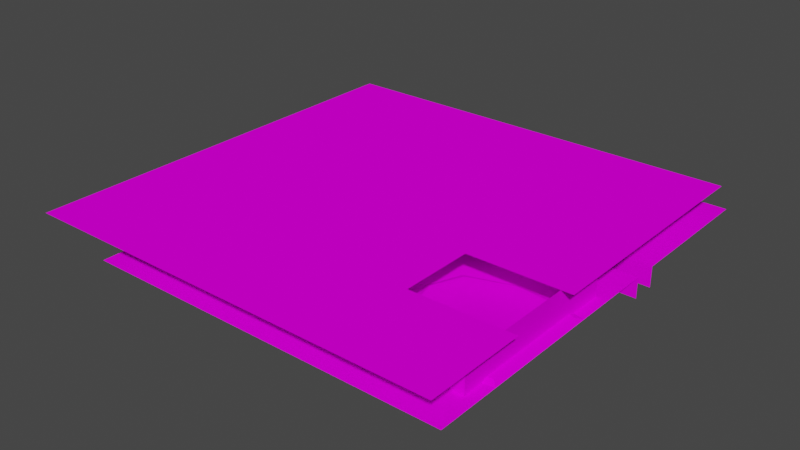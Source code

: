 # Source: tombMap.blend  (saved by Blender 2.83.19; exported with 4.5.12 LTS)
import bpy
from mathutils import Matrix  # noqa: F401  (used for matrix-valued properties, if any)

bpy.ops.wm.read_factory_settings(use_empty=True)
scene = bpy.context.scene
scene.name = 'Scene'

# ---- collections
col_collection = bpy.data.collections.new('Collection'); scene.collection.children.link(col_collection)

# ---- images (referenced by path relative to the original .blend; pixels are not part of the script)
import os
ASSET_DIR = os.environ.get("B2B_ASSET_DIR", "")  # directory of the original .blend (textures are referenced by path, not embedded)
HERE = os.path.dirname(os.path.abspath(__file__))  # packed textures are extracted next to this script under _unpacked/

def load_image(name, relpath, width, height, colorspace="sRGB"):
    """Load a texture the original file referenced (path relative to the .blend, or extracted next to this script)."""
    p = next((c for c in (os.path.join(HERE, relpath), os.path.join(ASSET_DIR, relpath)) if relpath and os.path.exists(c)), "")
    if p:
        img = bpy.data.images.load(p, check_existing=True)
        img.name = name
    else:  # same state as the original file: an image datablock whose file is absent (Cycles renders it pink)
        img = bpy.data.images.new(name, width, height)
        img.source = "FILE"
        img.filepath = "//" + (relpath or name)
    img.colorspace_settings.name = colorspace
    return img
img_wall_tile_png = load_image('wall_tile.png', 'wall_tile.png', 1024, 1024, 'sRGB')
img_wood_png = load_image('wood.png', 'wood.png', 1024, 1024, 'sRGB')
img_stair_png = load_image('stair.png', 'stair.png', 1024, 1024, 'sRGB')
img_floor_tile_png = load_image('floor_tile.png', 'floor_tile.png', 1024, 1024, 'sRGB')
img_sand_jpg = load_image('sand.jpg', 'sand.jpg', 1024, 1024, 'sRGB')

# ---- materials (node trees are filled in below, after node groups)
mat_whites = bpy.data.materials.new('whites')
mat_whites.use_transparent_shadow = False
mat_walls = bpy.data.materials.new('walls')
mat_walls.use_transparent_shadow = False
mat_wood = bpy.data.materials.new('wood')
mat_wood.use_transparent_shadow = False
mat_platform = bpy.data.materials.new('platform')
mat_platform.use_transparent_shadow = False
mat_floor = bpy.data.materials.new('Floor')
mat_floor.alpha_threshold = 0.0
mat_floor.use_transparent_shadow = False
mat_floor.line_color = (0.0, 0.0, 0.0, 1.0)
mat_sand = bpy.data.materials.new('sand')
mat_sand.use_transparent_shadow = False

# ---- material node trees
mat_whites.use_nodes = True; mat_whites.node_tree.nodes.clear()
_N = mat_whites.node_tree.nodes; _L = mat_whites.node_tree.links
n0 = _N.new('ShaderNodeBsdfPrincipled'); n0.name = 'Principled BSDF'; n0.location = (10, 300)
n0.distribution = 'GGX'
n0.subsurface_method = 'BURLEY'
n0.inputs[2].default_value = 0.0
n0.inputs[3].default_value = 1.45
n0.inputs[13].default_value = 0.0
n0.inputs[27].default_value = (0.0, 0.0, 0.0, 1.0)
n0.inputs[28].default_value = 1.0
n1 = _N.new('ShaderNodeOutputMaterial'); n1.name = 'Material Output'; n1.location = (300, 300)
_L.new(n0.outputs[0], n1.inputs[0])
n1.is_active_output = True
mat_walls.use_nodes = True; mat_walls.node_tree.nodes.clear()
_N = mat_walls.node_tree.nodes; _L = mat_walls.node_tree.links
n0 = _N.new('ShaderNodeBsdfPrincipled'); n0.name = 'Principled BSDF'; n0.location = (10, 300)
n0.distribution = 'GGX'
n0.subsurface_method = 'BURLEY'
n0.inputs[2].default_value = 0.0
n0.inputs[3].default_value = 1.45
n0.inputs[13].default_value = 0.0
n0.inputs[27].default_value = (0.0, 0.0, 0.0, 1.0)
n0.inputs[28].default_value = 1.0
n1 = _N.new('ShaderNodeOutputMaterial'); n1.name = 'Material Output'; n1.location = (300, 300)
n2 = _N.new('ShaderNodeTexImage'); n2.name = 'Image Texture'; n2.location = (-280, 280)
n2.image = img_wall_tile_png
_L.new(n0.outputs[0], n1.inputs[0])
_L.new(n2.outputs[0], n0.inputs[0])
n1.is_active_output = True
mat_wood.use_nodes = True; mat_wood.node_tree.nodes.clear()
_N = mat_wood.node_tree.nodes; _L = mat_wood.node_tree.links
n0 = _N.new('ShaderNodeBsdfPrincipled'); n0.name = 'Principled BSDF'; n0.location = (10, 300)
n0.distribution = 'GGX'
n0.subsurface_method = 'BURLEY'
n0.inputs[2].default_value = 0.0
n0.inputs[3].default_value = 1.45
n0.inputs[13].default_value = 0.0
n0.inputs[27].default_value = (0.0, 0.0, 0.0, 1.0)
n0.inputs[28].default_value = 1.0
n1 = _N.new('ShaderNodeOutputMaterial'); n1.name = 'Material Output'; n1.location = (300, 300)
n2 = _N.new('ShaderNodeTexImage'); n2.name = 'Image Texture'; n2.location = (-280, 280)
n2.image = img_wood_png
_L.new(n0.outputs[0], n1.inputs[0])
_L.new(n2.outputs[0], n0.inputs[0])
n1.is_active_output = True
mat_platform.use_nodes = True; mat_platform.node_tree.nodes.clear()
_N = mat_platform.node_tree.nodes; _L = mat_platform.node_tree.links
n0 = _N.new('ShaderNodeBsdfPrincipled'); n0.name = 'Principled BSDF'; n0.location = (10, 300)
n0.distribution = 'GGX'
n0.subsurface_method = 'BURLEY'
n0.inputs[2].default_value = 0.0
n0.inputs[3].default_value = 1.45
n0.inputs[13].default_value = 0.0
n0.inputs[27].default_value = (0.0, 0.0, 0.0, 1.0)
n0.inputs[28].default_value = 1.0
n1 = _N.new('ShaderNodeOutputMaterial'); n1.name = 'Material Output'; n1.location = (300, 300)
n2 = _N.new('ShaderNodeTexImage'); n2.name = 'Image Texture'; n2.location = (-280, 280)
n2.image = img_stair_png
_L.new(n0.outputs[0], n1.inputs[0])
_L.new(n2.outputs[0], n0.inputs[0])
n1.is_active_output = True
mat_floor.use_nodes = True; mat_floor.node_tree.nodes.clear()
_N = mat_floor.node_tree.nodes; _L = mat_floor.node_tree.links
n0 = _N.new('ShaderNodeOutputMaterial'); n0.name = 'Material Output'; n0.location = (300, 300)
n1 = _N.new('ShaderNodeBsdfPrincipled'); n1.name = 'Principled BSDF'; n1.location = (10, 300)
n1.distribution = 'GGX'
n1.subsurface_method = 'BURLEY'
n1.inputs[2].default_value = 0.0
n1.inputs[3].default_value = 1.45
n1.inputs[13].default_value = 0.0
n1.inputs[27].default_value = (0.0, 0.0, 0.0, 1.0)
n1.inputs[28].default_value = 1.0
n2 = _N.new('ShaderNodeTexImage'); n2.name = 'Image Texture'; n2.location = (-280, 280)
n2.image = img_floor_tile_png
_L.new(n1.outputs[0], n0.inputs[0])
_L.new(n2.outputs[0], n1.inputs[0])
n0.is_active_output = True
mat_sand.use_nodes = True; mat_sand.node_tree.nodes.clear()
_N = mat_sand.node_tree.nodes; _L = mat_sand.node_tree.links
n0 = _N.new('ShaderNodeBsdfPrincipled'); n0.name = 'Principled BSDF'; n0.location = (10, 300)
n0.distribution = 'GGX'
n0.subsurface_method = 'BURLEY'
n0.inputs[2].default_value = 0.0
n0.inputs[3].default_value = 1.45
n0.inputs[13].default_value = 0.0
n0.inputs[27].default_value = (0.0, 0.0, 0.0, 1.0)
n0.inputs[28].default_value = 1.0
n1 = _N.new('ShaderNodeOutputMaterial'); n1.name = 'Material Output'; n1.location = (300, 300)
n2 = _N.new('ShaderNodeTexImage'); n2.name = 'Image Texture'; n2.location = (-280, 280)
n2.image = img_sand_jpg
_L.new(n0.outputs[0], n1.inputs[0])
_L.new(n2.outputs[0], n0.inputs[0])
n1.is_active_output = True

# ---- world
world_world = bpy.data.worlds.new('World'); scene.world = world_world
world_world.use_nodes = True; world_world.node_tree.nodes.clear()
_N = world_world.node_tree.nodes; _L = world_world.node_tree.links
n0 = _N.new('ShaderNodeOutputWorld'); n0.name = 'World Output'; n0.location = (300, 300)
n1 = _N.new('ShaderNodeBackground'); n1.name = 'Background'; n1.location = (10, 300)
n1.inputs[0].default_value = (0.05088, 0.05088, 0.05088, 1.0)
_L.new(n1.outputs[0], n0.inputs[0])
n0.is_active_output = True
world_world.color = (0.05088, 0.05088, 0.05088)
world_world.use_sun_shadow = False
world_world.sun_shadow_jitter_overblur = 0.0

# ---- meshes
me_cone = bpy.data.meshes.new('Cone')
me_cone.from_pydata([(-5.865, 0.3829, -1.0), (-2.895, -2.419, -1.0), (-5.865, -5.221, -1.0), (-8.836, -2.419, -1.0), (-5.865, -2.419, 1.0), (-32.99, -12.88, 1.0), (-35.96, -12.88, -1.0), (-32.99, -15.69, -1.0), (-30.02, -12.88, -1.0), (-32.99, -10.08, -1.0), (-19.62, -10.08, -1.0), (-16.65, -12.88, -1.0), (-19.62, -15.69, -1.0), (-22.59, -12.88, -1.0), (-19.62, -12.88, 1.0), (-19.69, -2.419, 1.0), (-22.66, -2.419, -1.0), (-19.69, -5.221, -1.0), (-16.72, -2.419, -1.0), (-19.69, 0.3829, -1.0), (-5.794, -12.88, 1.0), (-8.764, -12.88, -1.0), (-5.794, -15.69, -1.0), (-2.823, -12.88, -1.0), (-5.794, -10.08, -1.0), (-112.7, -2.419, 1.0), (-115.7, -2.419, -1.0), (-112.7, -5.221, -1.0), (-109.7, -2.419, -1.0), (-112.7, 0.3829, -1.0), (-125.3, 0.3829, -1.0), (-122.3, -2.419, -1.0), (-125.3, -5.221, -1.0), (-128.3, -2.419, -1.0), (-125.3, -2.419, 1.0), (-152.4, -12.88, 1.0), (-155.4, -12.88, -1.0), (-152.4, -15.69, -1.0), (-149.5, -12.88, -1.0), (-152.4, -10.08, -1.0), (-139.1, -10.08, -1.0), (-136.1, -12.88, -1.0), (-139.1, -15.69, -1.0), (-142.0, -12.88, -1.0), (-139.1, -12.88, 1.0), (-139.1, -2.419, 1.0), (-142.1, -2.419, -1.0), (-139.1, -5.221, -1.0), (-136.2, -2.419, -1.0), (-139.1, 0.3829, -1.0), (-125.2, -12.88, 1.0), (-128.2, -12.88, -1.0), (-125.2, -15.69, -1.0), (-122.3, -12.88, -1.0), (-125.2, -10.08, -1.0), (-152.5, 0.3829, -1.0), (-149.5, -2.419, -1.0), (-152.5, -5.221, -1.0), (-155.5, -2.419, -1.0), (-152.5, -2.419, 1.0), (-85.41, -10.08, -1.0), (-82.44, -12.88, -1.0), (-85.41, -15.69, -1.0), (-88.38, -12.88, -1.0), (-85.41, -12.88, 1.0), (-99.31, 0.3829, -1.0), (-96.34, -2.419, -1.0), (-99.31, -5.221, -1.0), (-102.3, -2.419, -1.0), (-99.31, -2.419, 1.0), (-99.23, -12.88, 1.0), (-102.2, -12.88, -1.0), (-99.23, -15.69, -1.0), (-96.26, -12.88, -1.0), (-99.23, -10.08, -1.0), (-112.6, -10.08, -1.0), (-109.6, -12.88, -1.0), (-112.6, -15.69, -1.0), (-115.6, -12.88, -1.0), (-112.6, -12.88, 1.0), (-85.48, -2.419, 1.0), (-88.45, -2.419, -1.0), (-85.48, -5.221, -1.0), (-82.51, -2.419, -1.0), (-85.48, 0.3829, -1.0), (-72.9, -2.419, 1.0), (-75.87, -2.419, -1.0), (-72.9, -5.221, -1.0), (-69.93, -2.419, -1.0), (-72.9, 0.3829, -1.0), (-45.63, -10.08, -1.0), (-42.66, -12.88, -1.0), (-45.63, -15.69, -1.0), (-48.6, -12.88, -1.0), (-45.63, -12.88, 1.0), (-59.52, 0.3829, -1.0), (-56.55, -2.419, -1.0), (-59.52, -5.221, -1.0), (-62.49, -2.419, -1.0), (-59.52, -2.419, 1.0), (-59.45, -12.88, 1.0), (-62.42, -12.88, -1.0), (-59.45, -15.69, -1.0), (-56.48, -12.88, -1.0), (-59.45, -10.08, -1.0), (-72.83, -10.08, -1.0), (-69.86, -12.88, -1.0), (-72.83, -15.69, -1.0), (-75.8, -12.88, -1.0), (-72.83, -12.88, 1.0), (-45.7, -2.419, 1.0), (-48.67, -2.419, -1.0), (-45.7, -5.221, -1.0), (-42.73, -2.419, -1.0), (-45.7, 0.3829, -1.0), (-33.06, 0.3829, -1.0), (-30.09, -2.419, -1.0), (-33.06, -5.221, -1.0), (-36.04, -2.419, -1.0), (-33.06, -2.419, 1.0)], [], [(0, 4, 1), (1, 4, 2), (2, 4, 3), (3, 4, 0), (0, 1, 2, 3), (9, 5, 8), (8, 5, 7), (7, 5, 6), (6, 5, 9), (9, 8, 7, 6), (12, 14, 13), (11, 14, 12), (13, 14, 10), (10, 14, 11), (10, 11, 12, 13), (16, 15, 19), (18, 15, 17), (19, 15, 18), (17, 15, 16), (19, 18, 17, 16), (21, 20, 24), (23, 20, 22), (24, 20, 23), (22, 20, 21), (24, 23, 22, 21), (29, 25, 28), (28, 25, 27), (27, 25, 26), (26, 25, 29), (29, 28, 27, 26), (32, 34, 33), (31, 34, 32), (33, 34, 30), (30, 34, 31), (30, 31, 32, 33), (37, 35, 36), (38, 35, 37), (36, 35, 39), (39, 35, 38), (39, 38, 37, 36), (43, 44, 40), (41, 44, 42), (40, 44, 41), (42, 44, 43), (40, 41, 42, 43), (49, 45, 48), (48, 45, 47), (47, 45, 46), (46, 45, 49), (49, 48, 47, 46), (54, 50, 53), (53, 50, 52), (52, 50, 51), (51, 50, 54), (54, 53, 52, 51), (58, 59, 55), (56, 59, 57), (55, 59, 56), (57, 59, 58), (55, 56, 57, 58), (62, 64, 63), (61, 64, 62), (63, 64, 60), (60, 64, 61), (60, 61, 62, 63), (67, 69, 68), (66, 69, 67), (68, 69, 65), (65, 69, 66), (65, 66, 67, 68), (74, 70, 73), (73, 70, 72), (72, 70, 71), (71, 70, 74), (74, 73, 72, 71), (78, 79, 75), (76, 79, 77), (75, 79, 76), (77, 79, 78), (75, 76, 77, 78), (81, 80, 84), (83, 80, 82), (84, 80, 83), (82, 80, 81), (84, 83, 82, 81), (89, 85, 88), (88, 85, 87), (87, 85, 86), (86, 85, 89), (89, 88, 87, 86), (92, 94, 93), (91, 94, 92), (93, 94, 90), (90, 94, 91), (90, 91, 92, 93), (97, 99, 98), (96, 99, 97), (98, 99, 95), (95, 99, 96), (95, 96, 97, 98), (104, 100, 103), (103, 100, 102), (102, 100, 101), (101, 100, 104), (104, 103, 102, 101), (108, 109, 105), (106, 109, 107), (105, 109, 106), (107, 109, 108), (105, 106, 107, 108), (111, 110, 114), (113, 110, 112), (114, 110, 113), (112, 110, 111), (114, 113, 112, 111), (117, 119, 118), (116, 119, 117), (118, 119, 115), (115, 119, 116), (115, 116, 117, 118)])
_uv = me_cone.uv_layers.new(name='UVMap')
_uv.uv.foreach_set('vector', [0.25, 0.49, 0.25, 0.25, 0.49, 0.25, 0.49, 0.25, 0.25, 0.25, 0.25, 0.01, 0.25, 0.01, 0.25, 0.25, 0.01, 0.25, 0.01, 0.25, 0.25, 0.25, 0.25, 0.49, 0.75, 0.49, 0.99, 0.25, 0.75, 0.01, 0.51, 0.25, 0.25, 0.49, 0.25, 0.25, 0.49, 0.25, 0.49, 0.25, 0.25, 0.25, 0.25, 0.01, 0.25, 0.01, 0.25, 0.25, 0.01, 0.25, 0.01, 0.25, 0.25, 0.25, 0.25, 0.49, 0.75, 0.49, 0.99, 0.25, 0.75, 0.01, 0.51, 0.25, 0.25, 0.01, 0.25, 0.25, 0.01, 0.25, 0.49, 0.25, 0.25, 0.25, 0.25, 0.01, 0.01, 0.25, 0.25, 0.25, 0.25, 0.49, 0.25, 0.49, 0.25, 0.25, 0.49, 0.25, 0.75, 0.49, 0.99, 0.25, 0.75, 0.01, 0.51, 0.25, 0.01, 0.25, 0.25, 0.25, 0.25, 0.49, 0.49, 0.25, 0.25, 0.25, 0.25, 0.01, 0.25, 0.49, 0.25, 0.25, 0.49, 0.25, 0.25, 0.01, 0.25, 0.25, 0.01, 0.25, 0.75, 0.49, 0.99, 0.25, 0.75, 0.01, 0.51, 0.25, 0.01, 0.25, 0.25, 0.25, 0.25, 0.49, 0.49, 0.25, 0.25, 0.25, 0.25, 0.01, 0.25, 0.49, 0.25, 0.25, 0.49, 0.25, 0.25, 0.01, 0.25, 0.25, 0.01, 0.25, 0.75, 0.49, 0.99, 0.25, 0.75, 0.01, 0.51, 0.25, 0.25, 0.49, 0.25, 0.25, 0.49, 0.25, 0.49, 0.25, 0.25, 0.25, 0.25, 0.01, 0.25, 0.01, 0.25, 0.25, 0.01, 0.25, 0.01, 0.25, 0.25, 0.25, 0.25, 0.49, 0.75, 0.49, 0.99, 0.25, 0.75, 0.01, 0.51, 0.25, 0.25, 0.01, 0.25, 0.25, 0.01, 0.25, 0.49, 0.25, 0.25, 0.25, 0.25, 0.01, 0.01, 0.25, 0.25, 0.25, 0.25, 0.49, 0.25, 0.49, 0.25, 0.25, 0.49, 0.25, 0.75, 0.49, 0.99, 0.25, 0.75, 0.01, 0.51, 0.25, 0.25, 0.01, 0.25, 0.25, 0.01, 0.25, 0.49, 0.25, 0.25, 0.25, 0.25, 0.01, 0.01, 0.25, 0.25, 0.25, 0.25, 0.49, 0.25, 0.49, 0.25, 0.25, 0.49, 0.25, 0.75, 0.49, 0.99, 0.25, 0.75, 0.01, 0.51, 0.25, 0.01, 0.25, 0.25, 0.25, 0.25, 0.49, 0.49, 0.25, 0.25, 0.25, 0.25, 0.01, 0.25, 0.49, 0.25, 0.25, 0.49, 0.25, 0.25, 0.01, 0.25, 0.25, 0.01, 0.25, 0.75, 0.49, 0.99, 0.25, 0.75, 0.01, 0.51, 0.25, 0.25, 0.49, 0.25, 0.25, 0.49, 0.25, 0.49, 0.25, 0.25, 0.25, 0.25, 0.01, 0.25, 0.01, 0.25, 0.25, 0.01, 0.25, 0.01, 0.25, 0.25, 0.25, 0.25, 0.49, 0.75, 0.49, 0.99, 0.25, 0.75, 0.01, 0.51, 0.25, 0.25, 0.49, 0.25, 0.25, 0.49, 0.25, 0.49, 0.25, 0.25, 0.25, 0.25, 0.01, 0.25, 0.01, 0.25, 0.25, 0.01, 0.25, 0.01, 0.25, 0.25, 0.25, 0.25, 0.49, 0.75, 0.49, 0.99, 0.25, 0.75, 0.01, 0.51, 0.25, 0.01, 0.25, 0.25, 0.25, 0.25, 0.49, 0.49, 0.25, 0.25, 0.25, 0.25, 0.01, 0.25, 0.49, 0.25, 0.25, 0.49, 0.25, 0.25, 0.01, 0.25, 0.25, 0.01, 0.25, 0.75, 0.49, 0.99, 0.25, 0.75, 0.01, 0.51, 0.25, 0.25, 0.01, 0.25, 0.25, 0.01, 0.25, 0.49, 0.25, 0.25, 0.25, 0.25, 0.01, 0.01, 0.25, 0.25, 0.25, 0.25, 0.49, 0.25, 0.49, 0.25, 0.25, 0.49, 0.25, 0.75, 0.49, 0.99, 0.25, 0.75, 0.01, 0.51, 0.25, 0.25, 0.01, 0.25, 0.25, 0.01, 0.25, 0.49, 0.25, 0.25, 0.25, 0.25, 0.01, 0.01, 0.25, 0.25, 0.25, 0.25, 0.49, 0.25, 0.49, 0.25, 0.25, 0.49, 0.25, 0.75, 0.49, 0.99, 0.25, 0.75, 0.01, 0.51, 0.25, 0.25, 0.49, 0.25, 0.25, 0.49, 0.25, 0.49, 0.25, 0.25, 0.25, 0.25, 0.01, 0.25, 0.01, 0.25, 0.25, 0.01, 0.25, 0.01, 0.25, 0.25, 0.25, 0.25, 0.49, 0.75, 0.49, 0.99, 0.25, 0.75, 0.01, 0.51, 0.25, 0.01, 0.25, 0.25, 0.25, 0.25, 0.49, 0.49, 0.25, 0.25, 0.25, 0.25, 0.01, 0.25, 0.49, 0.25, 0.25, 0.49, 0.25, 0.25, 0.01, 0.25, 0.25, 0.01, 0.25, 0.75, 0.49, 0.99, 0.25, 0.75, 0.01, 0.51, 0.25, 0.01, 0.25, 0.25, 0.25, 0.25, 0.49, 0.49, 0.25, 0.25, 0.25, 0.25, 0.01, 0.25, 0.49, 0.25, 0.25, 0.49, 0.25, 0.25, 0.01, 0.25, 0.25, 0.01, 0.25, 0.75, 0.49, 0.99, 0.25, 0.75, 0.01, 0.51, 0.25, 0.25, 0.49, 0.25, 0.25, 0.49, 0.25, 0.49, 0.25, 0.25, 0.25, 0.25, 0.01, 0.25, 0.01, 0.25, 0.25, 0.01, 0.25, 0.01, 0.25, 0.25, 0.25, 0.25, 0.49, 0.75, 0.49, 0.99, 0.25, 0.75, 0.01, 0.51, 0.25, 0.25, 0.01, 0.25, 0.25, 0.01, 0.25, 0.49, 0.25, 0.25, 0.25, 0.25, 0.01, 0.01, 0.25, 0.25, 0.25, 0.25, 0.49, 0.25, 0.49, 0.25, 0.25, 0.49, 0.25, 0.75, 0.49, 0.99, 0.25, 0.75, 0.01, 0.51, 0.25, 0.25, 0.01, 0.25, 0.25, 0.01, 0.25, 0.49, 0.25, 0.25, 0.25, 0.25, 0.01, 0.01, 0.25, 0.25, 0.25, 0.25, 0.49, 0.25, 0.49, 0.25, 0.25, 0.49, 0.25, 0.75, 0.49, 0.99, 0.25, 0.75, 0.01, 0.51, 0.25, 0.25, 0.49, 0.25, 0.25, 0.49, 0.25, 0.49, 0.25, 0.25, 0.25, 0.25, 0.01, 0.25, 0.01, 0.25, 0.25, 0.01, 0.25, 0.01, 0.25, 0.25, 0.25, 0.25, 0.49, 0.75, 0.49, 0.99, 0.25, 0.75, 0.01, 0.51, 0.25, 0.01, 0.25, 0.25, 0.25, 0.25, 0.49, 0.49, 0.25, 0.25, 0.25, 0.25, 0.01, 0.25, 0.49, 0.25, 0.25, 0.49, 0.25, 0.25, 0.01, 0.25, 0.25, 0.01, 0.25, 0.75, 0.49, 0.99, 0.25, 0.75, 0.01, 0.51, 0.25, 0.01, 0.25, 0.25, 0.25, 0.25, 0.49, 0.49, 0.25, 0.25, 0.25, 0.25, 0.01, 0.25, 0.49, 0.25, 0.25, 0.49, 0.25, 0.25, 0.01, 0.25, 0.25, 0.01, 0.25, 0.75, 0.49, 0.99, 0.25, 0.75, 0.01, 0.51, 0.25, 0.25, 0.01, 0.25, 0.25, 0.01, 0.25, 0.49, 0.25, 0.25, 0.25, 0.25, 0.01, 0.01, 0.25, 0.25, 0.25, 0.25, 0.49, 0.25, 0.49, 0.25, 0.25, 0.49, 0.25, 0.75, 0.49, 0.99, 0.25, 0.75, 0.01, 0.51, 0.25])
me_cone.materials.append(mat_whites)
me_cone.use_remesh_fix_poles = True
me_cone.use_remesh_preserve_attributes = False
me_cone.use_mirror_vertex_groups = False
me_cone.update()
me_cube = bpy.data.meshes.new('Cube')
me_cube.from_pydata([(-92.64, -1.0, -1.0), (-92.64, -1.0, 1.0), (-92.64, 1.0, -1.0), (-92.64, 1.0, 1.0), (-13.3, -1.0, -1.0), (-13.3, -1.0, 1.0), (-13.3, 1.0, -1.0), (-13.3, 1.0, 1.0), (5.717, -1.0, -1.0), (5.717, -1.0, 1.0), (5.717, 1.0, -1.0), (5.717, 1.0, 1.0), (92.92, -1.0, -1.0), (92.92, -1.0, 1.0), (92.92, 1.0, -1.0), (92.92, 1.0, 1.0), (-92.64, 24.41, -1.0), (-92.64, 24.41, 1.0), (-92.64, 26.41, -1.0), (-92.64, 26.41, 1.0), (-13.3, 24.41, -1.0), (-13.3, 24.41, 1.0), (-13.3, 26.41, -1.0), (-13.3, 26.41, 1.0), (5.717, 24.41, -1.0), (5.717, 24.41, 1.0), (5.717, 26.41, -1.0), (5.717, 26.41, 1.0), (92.92, 24.41, -1.0), (92.92, 24.41, 1.0), (92.92, 26.41, -1.0), (92.92, 26.41, 1.0)], [], [(0, 1, 3, 2), (2, 3, 7, 6), (6, 7, 5, 4), (4, 5, 1, 0), (2, 6, 4, 0), (7, 3, 1, 5), (8, 9, 11, 10), (10, 11, 15, 14), (14, 15, 13, 12), (12, 13, 9, 8), (10, 14, 12, 8), (15, 11, 9, 13), (16, 17, 19, 18), (18, 19, 23, 22), (22, 23, 21, 20), (20, 21, 17, 16), (18, 22, 20, 16), (23, 19, 17, 21), (24, 25, 27, 26), (26, 27, 31, 30), (30, 31, 29, 28), (28, 29, 25, 24), (26, 30, 28, 24), (31, 27, 25, 29)])
_uv = me_cube.uv_layers.new(name='UVMap')
_uv.uv.foreach_set('vector', [0.1526, 0.4463, 0.1493, 0.3934, 0.2022, 0.3901, 0.2054, 0.443, 0.2054, 0.443, 0.2022, 0.3901, 0.255, 0.3868, 0.2583, 0.4397, 0.2583, 0.4397, 0.255, 0.3868, 0.3079, 0.3835, 0.3112, 0.4364, 0.3112, 0.4364, 0.3079, 0.3835, 0.3608, 0.3802, 0.3641, 0.4331, 0.2616, 0.4926, 0.2583, 0.4397, 0.3112, 0.4364, 0.3145, 0.4893, 0.255, 0.3868, 0.2518, 0.3339, 0.3046, 0.3306, 0.3079, 0.3835, 0.1526, 0.4463, 0.1493, 0.3934, 0.2022, 0.3901, 0.2054, 0.443, 0.2054, 0.443, 0.2022, 0.3901, 0.255, 0.3868, 0.2583, 0.4397, 0.2583, 0.4397, 0.255, 0.3868, 0.3079, 0.3835, 0.3112, 0.4364, 0.3112, 0.4364, 0.3079, 0.3835, 0.3608, 0.3802, 0.3641, 0.4331, 0.2616, 0.4926, 0.2583, 0.4397, 0.3112, 0.4364, 0.3145, 0.4893, 0.255, 0.3868, 0.2518, 0.3339, 0.3046, 0.3306, 0.3079, 0.3835, 0.1526, 0.4463, 0.1493, 0.3934, 0.2022, 0.3901, 0.2054, 0.443, 0.2054, 0.443, 0.2022, 0.3901, 0.255, 0.3868, 0.2583, 0.4397, 0.2583, 0.4397, 0.255, 0.3868, 0.3079, 0.3835, 0.3112, 0.4364, 0.3112, 0.4364, 0.3079, 0.3835, 0.3608, 0.3802, 0.3641, 0.4331, 0.2616, 0.4926, 0.2583, 0.4397, 0.3112, 0.4364, 0.3145, 0.4893, 0.255, 0.3868, 0.2518, 0.3339, 0.3046, 0.3306, 0.3079, 0.3835, 0.1526, 0.4463, 0.1493, 0.3934, 0.2022, 0.3901, 0.2054, 0.443, 0.2054, 0.443, 0.2022, 0.3901, 0.255, 0.3868, 0.2583, 0.4397, 0.2583, 0.4397, 0.255, 0.3868, 0.3079, 0.3835, 0.3112, 0.4364, 0.3112, 0.4364, 0.3079, 0.3835, 0.3608, 0.3802, 0.3641, 0.4331, 0.2616, 0.4926, 0.2583, 0.4397, 0.3112, 0.4364, 0.3145, 0.4893, 0.255, 0.3868, 0.2518, 0.3339, 0.3046, 0.3306, 0.3079, 0.3835])
me_cube.materials.append(mat_walls)
me_cube.use_remesh_fix_poles = True
me_cube.use_remesh_preserve_attributes = False
me_cube.use_mirror_vertex_groups = False
me_cube.update()
me_cube_001 = bpy.data.meshes.new('Cube.001')
me_cube_001.from_pydata([(-1.638, -9.609, -0.1669), (-1.638, -9.609, 0.1669), (-1.638, 0.7166, -0.1669), (-1.638, 0.7166, 0.1669), (5.57, -9.609, -0.1669), (5.57, -9.609, 0.1669), (5.57, 0.7166, -0.1669), (5.57, 0.7166, 0.1669)], [], [(0, 1, 3, 2), (2, 3, 7, 6), (6, 7, 5, 4), (4, 5, 1, 0), (2, 6, 4, 0), (7, 3, 1, 5)])
_uv = me_cube_001.uv_layers.new(name='UVMap')
_uv.uv.foreach_set('vector', [0.375, 0.0, 0.625, 0.0, 0.625, 0.25, 0.375, 0.25, 0.375, 0.25, 0.625, 0.25, 0.625, 0.5, 0.375, 0.5, 0.375, 0.5, 0.625, 0.5, 0.625, 0.75, 0.375, 0.75, 0.375, 0.75, 0.625, 0.75, 0.625, 1.0, 0.375, 1.0, 0.125, 0.5, 0.375, 0.5, 0.375, 0.75, 0.125, 0.75, 0.01638, 1.423, 0.01638, -0.002689, 2.163, -0.002689, 2.163, 1.423])
me_cube_001.materials.append(mat_wood)
me_cube_001.use_remesh_fix_poles = True
me_cube_001.use_remesh_preserve_attributes = False
me_cube_001.use_mirror_vertex_groups = False
me_cube_001.update()
me_plane = bpy.data.meshes.new('Plane')
me_plane.from_pydata([(-1.487, 3.536, 0.0), (2.494, 3.536, 0.0), (-1.487, 3.711, -0.1638), (2.494, 3.711, -0.1638), (-1.487, 4.123, -0.1638), (2.494, 4.123, -0.1638), (-1.488, 3.724, -7.997e-05), (2.494, 3.708, 0.001658), (-1.489, 4.147, -0.0002605), (2.495, 4.122, -0.0009244), (-4.02, 3.536, 0.0), (-4.02, 3.481, 0.0), (-1.37, 3.536, 0.0), (-1.37, 3.711, -0.1638), (-1.37, 4.123, -0.1638), (2.335, 3.536, 0.0), (2.335, 3.711, -0.1638), (2.335, 4.123, -0.1638), (-1.37, 3.53, -0.01564), (-1.487, 3.53, -0.01564), (-1.37, 3.704, -0.1794), (-1.487, 3.704, -0.1794), (2.494, 3.53, -0.01564), (2.494, 3.704, -0.1794), (-1.37, 4.117, -0.1794), (-1.487, 4.117, -0.1794), (2.494, 4.117, -0.1794), (2.335, 3.53, -0.01564), (2.335, 3.704, -0.1794), (2.335, 4.117, -0.1794), (-1.48, 3.711, -0.1638), (-1.48, 3.536, 0.0), (-1.48, 4.123, -0.1638), (-1.482, 4.147, -0.0002605), (-1.48, 3.724, -7.997e-05), (2.483, 3.536, 0.0), (2.483, 3.711, -0.1638), (2.483, 4.123, -0.1638), (2.483, 3.708, 0.001658), (2.484, 4.122, -0.0009244), (2.48, 7.057, 0.0), (-1.502, 7.057, 0.0), (2.48, 6.883, -0.1638), (-1.502, 6.883, -0.1638), (2.48, 6.471, -0.1638), (-1.502, 6.471, -0.1638), (2.48, 6.87, -7.997e-05), (-1.502, 6.886, 0.001658), (2.482, 6.447, -0.0002605), (-1.502, 6.471, -0.0009244), (2.363, 7.057, 0.0), (2.363, 6.883, -0.1638), (2.363, 6.471, -0.1638), (-1.342, 7.057, 0.0), (-1.342, 6.883, -0.1638), (-1.342, 6.471, -0.1638), (2.363, 7.064, -0.01564), (2.48, 7.064, -0.01564), (2.363, 6.889, -0.1794), (2.48, 6.889, -0.1794), (-1.502, 7.064, -0.01564), (-1.502, 6.889, -0.1794), (2.363, 6.477, -0.1794), (2.48, 6.477, -0.1794), (-1.502, 6.477, -0.1794), (-1.342, 7.064, -0.01564), (-1.342, 6.889, -0.1794), (-1.342, 6.477, -0.1794), (2.472, 6.883, -0.1638), (2.472, 7.057, 0.0), (2.472, 6.471, -0.1638), (2.474, 6.447, -0.0002605), (2.473, 6.87, -7.997e-05), (-1.491, 7.057, 0.0), (-1.491, 6.883, -0.1638), (-1.491, 6.471, -0.1638), (-1.491, 6.886, 0.001658), (-1.491, 6.471, -0.0009244)], [(10, 11)], [(13, 12, 18, 20), (17, 5, 26, 29), (1, 3, 36, 35), (6, 8, 33, 34), (7, 1, 35, 38), (4, 2, 30, 32), (14, 13, 20, 24), (4, 14, 24, 25), (13, 14, 17, 16), (12, 13, 16, 15), (27, 28, 23, 22), (28, 29, 26, 23), (21, 25, 24, 20), (19, 21, 20, 18), (2, 4, 25, 21), (0, 2, 21, 19), (16, 17, 29, 28), (5, 3, 23, 26), (1, 15, 27, 22), (3, 1, 22, 23), (15, 16, 28, 27), (12, 0, 19, 18), (30, 34, 33, 32), (30, 31, 34), (0, 6, 34, 31), (8, 4, 32, 33), (2, 0, 31, 30), (37, 39, 38, 36), (36, 38, 35), (5, 9, 39, 37), (3, 5, 37, 36), (9, 7, 38, 39), (51, 50, 56, 58), (55, 45, 64, 67), (41, 43, 74, 73), (46, 48, 71, 72), (47, 41, 73, 76), (44, 42, 68, 70), (52, 51, 58, 62), (44, 52, 62, 63), (51, 52, 55, 54), (50, 51, 54, 53), (65, 66, 61, 60), (66, 67, 64, 61), (59, 63, 62, 58), (57, 59, 58, 56), (42, 44, 63, 59), (40, 42, 59, 57), (54, 55, 67, 66), (45, 43, 61, 64), (41, 53, 65, 60), (43, 41, 60, 61), (53, 54, 66, 65), (50, 40, 57, 56), (68, 72, 71, 70), (68, 69, 72), (40, 46, 72, 69), (48, 44, 70, 71), (42, 40, 69, 68), (75, 77, 76, 74), (74, 76, 73), (45, 49, 77, 75), (43, 45, 75, 74), (49, 47, 76, 77)])
me_plane.polygons.foreach_set('material_index', [2, 0, 2, 0, 0, 2, 2, 0, 1, 0, 2, 2, 2, 2, 2, 2, 2, 2, 0, 2, 2, 0, 2, 2, 0, 0, 2, 2, 2, 0, 2, 0, 2, 0, 2, 0, 0, 2, 2, 0, 1, 0, 2, 2, 2, 2, 2, 2, 2, 2, 0, 2, 2, 0, 2, 2, 0, 0, 2, 2, 2, 0, 2, 0])
_uv = me_plane.uv_layers.new(name='UVMap')
_uv.uv.foreach_set('vector', [0.2796, 0.4407, 0.3948, 0.3658, 0.3975, 0.3705, 0.2823, 0.4453, 0.0, 0.0, 0.0, 0.0, 0.0, 0.0, 0.0, 0.0, 0.1985, 0.4248, 0.2695, 0.3991, 0.2695, 0.3991, 0.1985, 0.4248, 0.0, 0.0, 0.0, 0.0, 0.0, 0.0, 0.0, 0.0, 0.0, 0.0, 0.0, 0.0, 0.0, 0.0, 0.0, 0.0, 0.1206, 0.388, 0.2704, 0.3923, 0.2704, 0.3923, 0.1206, 0.388, 0.03192, 0.4861, 0.2796, 0.4407, 0.2823, 0.4453, 0.03462, 0.4907, 0.0, 0.0, 0.0, 0.0, 0.0, 0.0, 0.0, 0.0, 1.125, 9.191, -1.013, 9.191, -1.013, -8.172, 1.125, -8.172, 0.9584, -2.757, 0.9584, 3.738, 0.06129, 3.738, 0.06129, -2.757, 0.1825, 0.3737, 0.2593, 0.3496, 0.2695, 0.3991, 0.1985, 0.4248, 0.2593, 0.3496, 0.3992, 0.3452, 0.3992, 0.4035, 0.2695, 0.3991, 0.2704, 0.3923, 0.1206, 0.388, 0.1213, 0.3656, 0.2786, 0.3708, 0.3523, 0.4136, 0.2704, 0.3923, 0.2786, 0.3708, 0.372, 0.3901, 0.2704, 0.3923, 0.1206, 0.388, 0.1206, 0.388, 0.2704, 0.3923, 0.3523, 0.4136, 0.2704, 0.3923, 0.2704, 0.3923, 0.3523, 0.4136, 0.1575, 0.4389, 0.3833, 0.3275, 0.3839, 0.3328, 0.1581, 0.4442, 0.3992, 0.4035, 0.2695, 0.3991, 0.2695, 0.3991, 0.3992, 0.4035, 0.0, 0.0, 0.0, 0.0, 0.0, 0.0, 0.0, 0.0, 0.2695, 0.3991, 0.1985, 0.4248, 0.1985, 0.4248, 0.2695, 0.3991, 0.02036, 0.4477, 0.1575, 0.4389, 0.1581, 0.4442, 0.02096, 0.453, 0.0, 0.0, 0.0, 0.0, 0.0, 0.0, 0.0, 0.0, 0.2704, 0.3923, 0.2756, 0.423, 0.1119, 0.4194, 0.1206, 0.388, 0.2704, 0.3923, 0.3523, 0.4136, 0.2756, 0.423, 0.0, 0.0, 0.0, 0.0, 0.0, 0.0, 0.0, 0.0, 0.0, 1.0, 0.0, 1.0, 0.0, 1.0, 0.0, 1.0, 0.2704, 0.3923, 0.3523, 0.4136, 0.3523, 0.4136, 0.2704, 0.3923, 0.3992, 0.4035, 0.3944, 0.4627, 0.2548, 0.4484, 0.2695, 0.3991, 0.2695, 0.3991, 0.2548, 0.4484, 0.1985, 0.4248, 1.0, 1.0, 1.0, 1.0, 1.0, 1.0, 1.0, 1.0, 0.2695, 0.3991, 0.3992, 0.4035, 0.3992, 0.4035, 0.2695, 0.3991, 0.0, 0.0, 0.0, 0.0, 0.0, 0.0, 0.0, 0.0, 0.2796, 0.4407, 0.3948, 0.3658, 0.3975, 0.3705, 0.2823, 0.4453, 0.0, 0.0, 0.0, 0.0, 0.0, 0.0, 0.0, 0.0, 0.1985, 0.4248, 0.2695, 0.3991, 0.2695, 0.3991, 0.1985, 0.4248, 0.0, 0.0, 0.0, 0.0, 0.0, 0.0, 0.0, 0.0, 0.0, 0.0, 0.0, 0.0, 0.0, 0.0, 0.0, 0.0, 0.1206, 0.388, 0.2704, 0.3923, 0.2704, 0.3923, 0.1206, 0.388, 0.03192, 0.4861, 0.2796, 0.4407, 0.2823, 0.4453, 0.03462, 0.4907, 0.0, 0.0, 0.0, 0.0, 0.0, 0.0, 0.0, 0.0, 1.125, 9.191, -1.013, 9.191, -1.013, -8.172, 1.125, -8.172, 0.9584, -2.757, 0.9584, 3.738, 0.06129, 3.738, 0.06129, -2.757, 0.1825, 0.3737, 0.2593, 0.3496, 0.2695, 0.3991, 0.1985, 0.4248, 0.2593, 0.3496, 0.3992, 0.3452, 0.3992, 0.4035, 0.2695, 0.3991, 0.2704, 0.3923, 0.1206, 0.388, 0.1213, 0.3656, 0.2786, 0.3708, 0.3523, 0.4136, 0.2704, 0.3923, 0.2786, 0.3708, 0.372, 0.3901, 0.2704, 0.3923, 0.1206, 0.388, 0.1206, 0.388, 0.2704, 0.3923, 0.3523, 0.4136, 0.2704, 0.3923, 0.2704, 0.3923, 0.3523, 0.4136, 0.1575, 0.4389, 0.3833, 0.3275, 0.3839, 0.3328, 0.1581, 0.4442, 0.3992, 0.4035, 0.2695, 0.3991, 0.2695, 0.3991, 0.3992, 0.4035, 0.0, 0.0, 0.0, 0.0, 0.0, 0.0, 0.0, 0.0, 0.2695, 0.3991, 0.1985, 0.4248, 0.1985, 0.4248, 0.2695, 0.3991, 0.02036, 0.4477, 0.1575, 0.4389, 0.1581, 0.4442, 0.02096, 0.453, 0.0, 0.0, 0.0, 0.0, 0.0, 0.0, 0.0, 0.0, 0.2704, 0.3923, 0.2756, 0.423, 0.1119, 0.4194, 0.1206, 0.388, 0.2704, 0.3923, 0.3523, 0.4136, 0.2756, 0.423, 0.0, 0.0, 0.0, 0.0, 0.0, 0.0, 0.0, 0.0, 0.0, 1.0, 0.0, 1.0, 0.0, 1.0, 0.0, 1.0, 0.2704, 0.3923, 0.3523, 0.4136, 0.3523, 0.4136, 0.2704, 0.3923, 0.3992, 0.4035, 0.3944, 0.4627, 0.2548, 0.4484, 0.2695, 0.3991, 0.2695, 0.3991, 0.2548, 0.4484, 0.1985, 0.4248, 1.0, 1.0, 1.0, 1.0, 1.0, 1.0, 1.0, 1.0, 0.2695, 0.3991, 0.3992, 0.4035, 0.3992, 0.4035, 0.2695, 0.3991, 0.0, 0.0, 0.0, 0.0, 0.0, 0.0, 0.0, 0.0])
me_plane.materials.append(mat_platform)
me_plane.materials.append(mat_floor)
me_plane.materials.append(mat_walls)
me_plane.use_remesh_fix_poles = True
me_plane.use_remesh_preserve_attributes = False
me_plane.use_mirror_vertex_groups = False
me_plane.update()
me_plane_002 = bpy.data.meshes.new('Plane.002')
me_plane_002.from_pydata([(-1.0, -1.0, 0.0), (1.0, -1.0, 0.0), (-1.0, 1.0, 0.0), (1.0, 1.0, 0.0), (-1.0, 0.184, 0.0), (1.0, 0.184, 0.0), (1.0, 0.5299, 0.0), (-1.0, 0.5299, 0.0), (-0.5193, -1.0, 0.0), (-0.5193, 1.0, 0.0), (-0.5193, 0.184, 0.0), (-0.5193, 0.5299, 0.0)], [], [(11, 6, 3, 9), (8, 1, 5, 10), (10, 5, 6, 11), (0, 8, 10, 4), (7, 11, 9, 2)])
_uv = me_plane_002.uv_layers.new(name='UVMap')
_uv.uv.foreach_set('vector', [0.3305, 0.3678, 0.2018, 0.3678, 0.2018, 0.328, 0.3305, 0.328, 0.3305, 0.4973, 0.2018, 0.4973, 0.2018, 0.3971, 0.3305, 0.3971, 0.3305, 0.3971, 0.2018, 0.3971, 0.2018, 0.3678, 0.3305, 0.3678, 0.3712, 0.4973, 0.3305, 0.4973, 0.3305, 0.3971, 0.3712, 0.3971, 0.3712, 0.3678, 0.3305, 0.3678, 0.3305, 0.328, 0.3712, 0.328])
me_plane_002.materials.append(mat_walls)
me_plane_002.use_remesh_fix_poles = True
me_plane_002.use_remesh_preserve_attributes = False
me_plane_002.use_mirror_vertex_groups = False
me_plane_002.update()
me_plane_001 = bpy.data.meshes.new('Plane.001')
me_plane_001.from_pydata([(-5.022, -1.0, 0.5735), (7.241, -1.0, 0.5718), (-5.022, 1.185, 0.5735), (7.241, 1.185, 0.5718), (-4.966, -1.0, 6.037), (-4.966, 1.185, 6.037), (14.97, 1.185, 21.51), (14.97, -1.0, 21.51), (-6.14, 1.185, 21.52), (-6.14, -1.0, 21.52), (-6.145, -1.0, 6.044), (-6.145, 1.185, 6.044), (14.97, 1.185, 9.429), (14.97, -1.0, 9.429), (7.257, 1.185, 6.042), (7.257, -1.0, 6.042), (8.81, 1.185, 9.428), (8.81, -1.0, 9.428), (8.824, -1.0, 6.076), (8.824, 1.185, 6.076), (1.248, -1.0, 0.5713), (1.248, 1.185, 0.5713), (0.7257, -0.4298, 0.5703), (1.248, -0.4268, 0.5713), (0.7257, -1.0, 0.5703), (0.7257, 1.185, 0.5703), (-3.889, 1.185, 10.58), (-3.889, -1.0, 10.58), (-3.892, -1.0, 15.18), (-3.892, 1.185, 15.18), (3.911, 1.185, 15.19), (3.911, -1.0, 15.19), (3.914, -1.0, 10.58), (3.914, 1.185, 10.58), (-9.284, -0.9687, 24.25), (15.71, -0.9687, 24.25), (-9.284, -0.9687, -5.327), (15.71, -0.9687, -5.327), (-9.284, -0.9687, 4.402), (15.71, -0.9687, 4.402), (-9.284, -0.9687, 6.041), (15.71, -0.9687, 6.041), (-6.075, -2.403, 0.1052), (8.289, -2.403, 0.1032), (-6.011, -2.403, 6.505), (8.308, -2.403, 6.51), (-9.284, -2.372, 4.402), (15.71, -2.372, 4.402), (-9.284, -2.372, 6.041), (15.71, -2.372, 6.041), (-5.022, -2.661, 0.5735), (-4.966, -2.661, 6.037), (7.241, -2.874, 0.5718), (7.257, -2.874, 6.042), (15.71, -0.9687, 19.99), (15.71, -0.9687, 11.91), (7.868, -0.9687, 12.18), (7.589, -0.9687, 17.0), (12.05, -0.9687, 19.83), (11.78, -0.9687, 12.05), (9.958, -0.9687, 18.5), (13.76, -0.9687, 19.9), (13.71, -0.9687, 11.98), (1.052, 1.185, 0.5709), (0.765, -0.9687, -5.327), (0.2146, -0.9687, 4.402), (0.8114, -0.4293, 0.5704), (0.7311, -0.9687, 0.5545), (1.624, -0.9687, -5.327), (1.538, -0.9687, 4.402), (1.25, -0.9687, 0.6032), (1.507, -0.9687, 6.041), (0.1963, -0.9687, 6.041), (1.553, -0.9687, 7.269), (6.561, -0.9687, 7.36), (6.629, -0.9687, 19.41), (-5.525, -0.9687, 19.45), (-5.447, -0.9687, 7.254), (0.2118, -0.9687, 7.272), (-6.043, -2.403, 3.305), (8.299, -2.403, 3.307), (5.302, -0.9687, 8.437), (5.314, -0.9687, 18.12), (-4.443, -0.9687, 18.24), (-4.313, -0.9687, 8.328), (1.248, -1.0, -0.000158), (0.7257, -0.4298, -0.001209), (1.248, -0.4268, -0.000158), (0.7257, -1.0, -0.001209)], [], [(20, 1, 3, 21, 23), (4, 0, 2, 5), (7, 9, 8, 6), (9, 10, 11, 8), (13, 7, 6, 12), (17, 13, 12, 16), (1, 15, 14, 3), (18, 17, 16, 19), (10, 4, 5, 11), (15, 18, 19, 14), (22, 66, 63, 25), (24, 22, 25, 2, 0), (27, 28, 29, 26), (31, 32, 33, 30), (28, 31, 30, 29), (32, 27, 26, 33), (38, 65, 67, 64, 36), (34, 35, 54, 61, 58, 60, 57, 56, 59, 62, 55, 41, 71, 73, 74, 75, 76, 77, 78, 72, 40), (0, 4, 51, 50), (15, 1, 52, 53), (40, 72, 71, 41, 49, 48), (39, 69, 65, 38, 46, 47), (79, 44, 45, 80), (64, 67, 65, 69, 70, 68), (63, 66, 23, 21), (68, 70, 69, 39, 37), (42, 79, 80, 43), (72, 78, 77, 76, 83, 84, 81, 74, 73, 71), (74, 81, 82, 83, 76, 75), (82, 81, 84, 83), (20, 23, 87, 85), (22, 24, 88, 86), (23, 22, 86, 87)])
me_plane_001.polygons.foreach_set('material_index', [0, 0, 0, 0, 0, 0, 0, 0, 0, 0, 0, 0, 0, 0, 0, 0, 1, 1, 0, 0, 0, 0, 0, 2, 0, 1, 0, 2, 2, 1, 0, 0, 0])
_uv = me_plane_001.uv_layers.new(name='UVMap')
_uv.uv.foreach_set('vector', [2.058, 3.407e-06, 7.556, 6.833e-06, 7.541, 1.201, 2.043, 1.201, 2.054, 0.3151, -3.912, -2.778e-07, 1.048, -4.526e-07, 1.034, 1.201, -3.927, 1.201, -18.51, 2.374e-06, 0.8648, -3.75e-07, 0.8501, 1.201, -18.53, 1.201, -13.01, 2.74e-06, 1.166, -3.818e-07, 1.151, 1.201, -13.02, 1.201, -9.954, 2.066e-06, 1.124, -3.76e-07, 1.109, 1.201, -9.969, 1.201, -4.495, 6.706e-07, 1.13, -3.772e-07, 1.115, 1.201, -4.51, 1.201, -3.143, -2.633e-07, 1.396, -4.685e-07, 1.381, 1.201, -3.157, 1.201, -1.136, -3.581e-07, 1.892, -5.404e-07, 1.877, 1.201, -1.15, 1.201, 1.0, -4.31e-07, 2.034, -4.457e-07, 2.019, 1.201, 0.9856, 1.201, 0.223, -3.8e-07, 1.662, -4.247e-07, 1.648, 1.201, 0.2083, 1.201, 1.575, 0.3134, 1.654, 0.3137, 1.863, 1.201, 1.564, 1.201, 1.579, 3.114e-06, 1.575, 0.3134, 1.564, 1.201, -3.706, 1.201, -3.691, -4.427e-08, -8.835, 1.821e-06, -4.637, 9.146e-07, -4.652, 1.201, -8.85, 1.201, -8.835, 1.821e-06, -4.637, 9.146e-07, -4.652, 1.201, -8.85, 1.201, -8.835, 1.821e-06, -1.691, 1.729e-06, -1.706, 1.201, -8.85, 1.201, -8.835, 1.821e-06, -1.691, 1.729e-06, -1.706, 1.201, -8.85, 1.201, 31.99, -18.03, 8.054, -18.03, 6.753, -27.73, 6.667, -42.55, 31.99, -42.55, -26.49, 37.35, -26.49, -36.35, -13.92, -36.35, -13.66, -30.61, -13.43, -25.56, -9.522, -19.39, -5.098, -12.4, 9.099, -13.23, 9.509, -24.75, 9.711, -30.46, 9.921, -36.35, 27.21, -36.35, 27.21, 5.53, 23.59, 5.393, 23.32, -9.374, -12.21, -9.573, -12.32, 26.26, 23.64, 26.03, 23.58, 9.347, 27.21, 9.393, 27.21, 37.35, 0.1753, 0.4705, 0.1753, 0.3031, 0.2263, 0.3031, 0.2263, 0.4705, 0.2263, 0.4705, 0.2263, 0.3029, 0.2837, 0.3029, 0.2837, 0.4705, 0.04892, 0.3934, 0.1947, 0.3831, 0.2148, 0.3816, 0.4332, 0.3661, 0.4347, 0.3877, 0.05045, 0.415, 0.4332, 0.3661, 0.2153, 0.3815, 0.195, 0.383, 0.04891, 0.3933, 0.04738, 0.3718, 0.4317, 0.3445, 0.07541, 0.4557, 0.07283, 0.4137, 0.2608, 0.4001, 0.2636, 0.4422, 6.667, -42.55, 6.753, -27.73, 8.054, -18.03, 4.719, -18.03, 5.445, -27.61, 4.503, -42.55, 1.863, 1.201, 1.654, 0.3137, 2.054, 0.3151, 2.043, 1.201, 4.503, -42.55, 5.445, -27.61, 4.719, -18.03, -30.99, -18.03, -30.99, -42.55, 0.078, 0.4977, 0.07541, 0.4557, 0.2636, 0.4422, 0.2665, 0.4842, 8.1, -13.9, 8.118, -11.15, 21.59, -8.798, 22.28, 21.91, 19.79, 19.74, 18.9, -7.295, -5.385, -7.133, -8.67, -10.69, 4.681, -10.81, 4.799, -13.9, -8.67, -10.69, -5.385, -7.133, -4.657, 18.85, 19.79, 19.74, 22.28, 21.91, -7.734, 21.91, -14.62, -15.09, 16.33, -14.7, 16.33, 16.02, -15.33, 16.08, 2.058, 3.407e-06, 2.054, 0.3151, 2.054, 0.3151, 2.058, 3.407e-06, 1.575, 0.3134, 1.579, 3.114e-06, 1.579, 3.114e-06, 1.575, 0.3134, 2.054, 0.3151, 1.575, 0.3134, 1.575, 0.3134, 2.054, 0.3151])
me_plane_001.materials.append(mat_walls)
me_plane_001.materials.append(mat_floor)
me_plane_001.materials.append(mat_sand)
me_plane_001.use_remesh_fix_poles = True
me_plane_001.use_remesh_preserve_attributes = False
me_plane_001.use_mirror_vertex_groups = False
me_plane_001.update()
me_plane_003 = bpy.data.meshes.new('Plane.003')
me_plane_003.from_pydata([(15.71, -0.9687, 19.99), (15.71, -0.9687, 11.91), (7.868, -0.9687, 12.18), (7.589, -0.9687, 17.0), (11.6, -0.9687, 20.03), (15.35, -0.7977, 19.64), (15.35, -0.7977, 12.3), (8.227, -0.7977, 12.55), (7.974, -0.7977, 16.92), (11.58, -0.7977, 19.69), (11.15, -0.7977, 11.54), (9.44, -0.7977, 18.64), (11.26, -0.9687, 11.16), (9.364, -0.9687, 18.91), (13.82, -0.7977, 19.86), (13.77, -0.7977, 11.75), (13.83, -0.9687, 20.2), (13.76, -0.9687, 11.37), (7.0, -0.9687, 14.45), (7.373, -0.7977, 14.6)], [], [(3, 13, 11, 8), (1, 17, 15, 6), (4, 16, 14, 9), (18, 3, 8, 19), (0, 1, 6, 5), (10, 12, 2, 7), (11, 13, 4, 9), (15, 17, 12, 10), (14, 16, 0, 5), (10, 7, 19, 8, 11, 9, 14, 5, 6, 15), (2, 18, 19, 7)])
_uv = me_plane_003.uv_layers.new(name='UVMap')
_uv.uv.foreach_set('vector', [-1.734, -0.5793, -0.7724, -2.135, -0.7119, -1.88, -1.506, -0.5018, 2.695, 3.537, 1.64, 4.015, 1.634, 3.672, 2.482, 3.209, 0.4433, -3.057, 1.664, -3.2, 1.659, -2.889, 0.438, -2.747, -2.053, 1.5, -1.734, -0.5793, -1.506, -0.5018, -1.829, 1.38, 2.695, -2.98, 2.695, 3.537, 2.482, 3.209, 2.48, -2.681, 0.2077, 3.852, 0.2634, 4.2, -1.578, 3.355, -1.372, 3.037, -0.7119, -1.88, -0.7724, -2.135, 0.4433, -3.057, 0.438, -2.747, 1.634, 3.672, 1.64, 4.015, 0.2634, 4.2, 0.2077, 3.852, 1.659, -2.889, 1.664, -3.2, 2.695, -2.98, 2.48, -2.681, 0.2077, 3.852, -1.372, 3.037, -1.829, 1.38, -1.506, -0.5018, -0.7119, -1.88, 0.438, -2.747, 1.659, -2.889, 2.48, -2.681, 2.482, 3.209, 1.634, 3.672, -1.578, 3.355, -2.053, 1.5, -1.829, 1.38, -1.372, 3.037])
me_plane_003.materials.append(mat_sand)
me_plane_003.use_remesh_fix_poles = True
me_plane_003.use_remesh_preserve_attributes = False
me_plane_003.use_mirror_vertex_groups = False
me_plane_003.update()
me_plane_004 = bpy.data.meshes.new('Plane.004')
me_plane_004.from_pydata([(0.261, -0.2859, 0.0005258), (-0.261, 0.8402, -0.0005258), (0.261, 0.8462, 0.0005258), (-0.261, -0.2859, -0.0005258)], [], [(1, 3, 0, 2)])
_uv = me_plane_004.uv_layers.new(name='UVMap')
_uv.uv.foreach_set('vector', [-0.004546, 16.78, -0.004545, -5.048, 0.9953, -5.048, 0.9953, 16.88])
me_plane_004.materials.append(mat_platform)
me_plane_004.use_remesh_fix_poles = True
me_plane_004.use_remesh_preserve_attributes = False
me_plane_004.use_mirror_vertex_groups = False
me_plane_004.update()

# ---- objects
ob_spikes = bpy.data.objects.new('spikes', me_cone)
ob_border = bpy.data.objects.new('border', me_cube)
ob_bridge = bpy.data.objects.new('bridge', me_cube_001)
ob_platform = bpy.data.objects.new('platform', me_plane)
ob_ceiling = bpy.data.objects.new('ceiling', me_plane_002)
ob_floor_and_walls = bpy.data.objects.new('floor_and_walls', me_plane_001)
ob_sand = bpy.data.objects.new('sand', me_plane_003)
ob_porta = bpy.data.objects.new('porta', me_plane_004)

# ---- transforms, parenting, visibility, modifiers, constraints
ob_spikes.location = (32.41, -13.61, -0.8949)
ob_spikes.scale = (0.4119, 0.4119, 2.437)
ob_spikes.lineart.crease_threshold = 0.0
ob_border.location = (0.7697, -22.02, 5.024)
ob_border.scale = (0.3772, 0.3772, 0.3772)
ob_border.lineart.crease_threshold = 0.0
ob_bridge.location = (-2.618, -12.81, 4.989)
ob_bridge.lineart.crease_threshold = 0.0
ob_platform.location = (-0.1273, -1.943, 4.952)
ob_platform.scale = (-11.1, -11.1, -11.1)
ob_platform.lineart.crease_threshold = 0.0
ob_ceiling.location = (1.75, -48.13, 17.6)
ob_ceiling.scale = (-82.4, -82.4, -82.4)
ob_ceiling.lineart.crease_threshold = 0.0
ob_floor_and_walls.location = (-5.743, 12.52, 10.67)
ob_floor_and_walls.rotation_euler = (1.571, -0.0, 0.0)
ob_floor_and_walls.scale = (5.69, 5.69, 5.69)
ob_floor_and_walls.lineart.crease_threshold = 0.0
ob_sand.location = (-5.743, 12.52, 10.67)
ob_sand.rotation_euler = (1.571, -0.0, 0.0)
ob_sand.scale = (5.69, 5.69, 5.69)
ob_sand.lineart.crease_threshold = 0.0
ob_porta.location = (-0.124, 10.39, 6.282)
ob_porta.rotation_euler = (0.7854, -0.0, 0.0)
ob_porta.scale = (5.69, 5.69, 5.69)
ob_porta.lineart.crease_threshold = 0.0

# ---- collection membership
scene.collection.objects.link(ob_spikes)
scene.collection.objects.link(ob_border)
scene.collection.objects.link(ob_bridge)
col_collection.objects.link(ob_platform)
col_collection.objects.link(ob_ceiling)
col_collection.objects.link(ob_floor_and_walls)
col_collection.objects.link(ob_sand)
col_collection.objects.link(ob_porta)

# ---- scene / render settings (as saved in the file)
scene.frame_start = 1; scene.frame_end = 250; scene.frame_set(2)
scene.render.engine = 'BLENDER_EEVEE_NEXT'
scene.cycles.use_denoising = False
scene.cycles.samples = 128
scene.cycles.sampling_pattern = 'TABULATED_SOBOL'
scene.cycles.use_adaptive_sampling = False
scene.cycles.use_light_tree = False
scene.view_settings.view_transform = 'Filmic'
bpy.context.view_layer.update()

# ---- added for rendering (the .blend has no active camera and no usable light): camera, sun
cam_auto = bpy.data.cameras.new('AutoCamera')
cam_auto.lens = 50.0
cam_auto.sensor_width = 36.0
cam_auto.clip_end = 3902.14
ob_auto_camera = bpy.data.objects.new('AutoCamera', cam_auto)
scene.collection.objects.link(ob_auto_camera)
ob_auto_camera.location = (224.095, -310.661, 183.835)
ob_auto_camera.rotation_euler = (1.09748, -7.21219e-08, 0.694738)
scene.camera = ob_auto_camera
light_auto_sun = bpy.data.lights.new('AutoSun', 'SUN')
light_auto_sun.energy = 3.0
light_auto_sun.angle = 0.0523599
ob_auto_sun = bpy.data.objects.new('AutoSun', light_auto_sun)
scene.collection.objects.link(ob_auto_sun)
ob_auto_sun.rotation_euler = (0.872665, 0.174533, 0.523599)
bpy.context.view_layer.update()
